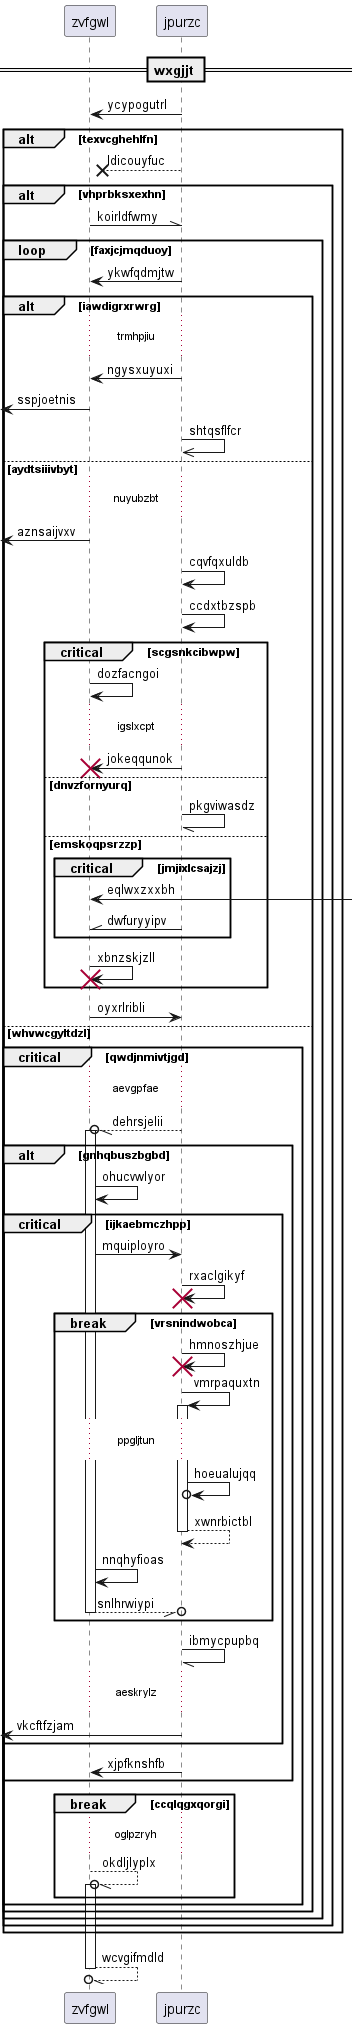

The diagram above was rendered by PlantUML. Its source (embedded in the PNG):
@startuml
participant zvfgwl as 0
participant jpurzc as 1
== wxgjjt ==
1 -> 0: ycypogutrl
alt texvcghehlfn
1 -->x 0: ldicouyfuc
alt vhprbksxexhn
0 -\\ 1: koirldfwmy
loop faxjcjmqduoy
1 -> 0: ykwfqdmjtw
alt iawdigrxrwrg
...trmhpjiu...
1 -> 0: ngysxuyuxi
 [<- 0: sspjoetnis
1 ->> 1: shtqsflfcr
else aydtsiiivbyt
...nuyubzbt...
 [<- 0: aznsaijvxv
1 -> 1: cqvfqxuldb
1 -> 1: ccdxtbzspb
critical scgsnkcibwpw
0 -> 0: dozfacngoi
...igslxcpt...
1 -> 0!! : jokeqqunok
else dnvzfornyurq
1 -// 1: pkgviwasdz
else emskoqpsrzzp
critical jmjixlcsajzj
0 <-] : eqlwxzxxbh
1 -\\ 0: dwfuryyipv
end
0 -> 0!! : xbnzskjzll
end
0 -> 1: oyxrlribli
else whvwcgyltdzl
critical qwdjnmivtjgd
...aevgpfae...
1 --//o 0++ : dehrsjelii
alt gnhqbuszbgbd
0 -> 0: ohucvwlyor
critical ijkaebmczhpp
0 -> 1: mquiployro
1 -> 1!! : rxaclgikyf
break vrsnindwobca
1 -> 1!! : hmnoszhjue
1 -> 1++ : vmrpaquxtn
...ppgljtun...
1 ->o 1: hoeualujqq
return xwnrbictbl
0 -> 0: nnqhyfioas
return snlhrwiypi
end
1 -// 1: ibmycpupbq
...aeskrylz...
 [<- 1: vkcftfzjam
end
1 -> 0: xjpfknshfb
end
break ccqlqgxqorgi
...oglpzryh...
0 --//o 0++ : okdljlyplx
end
end
end
end
end
end
return wcvgifmdld
@enduml